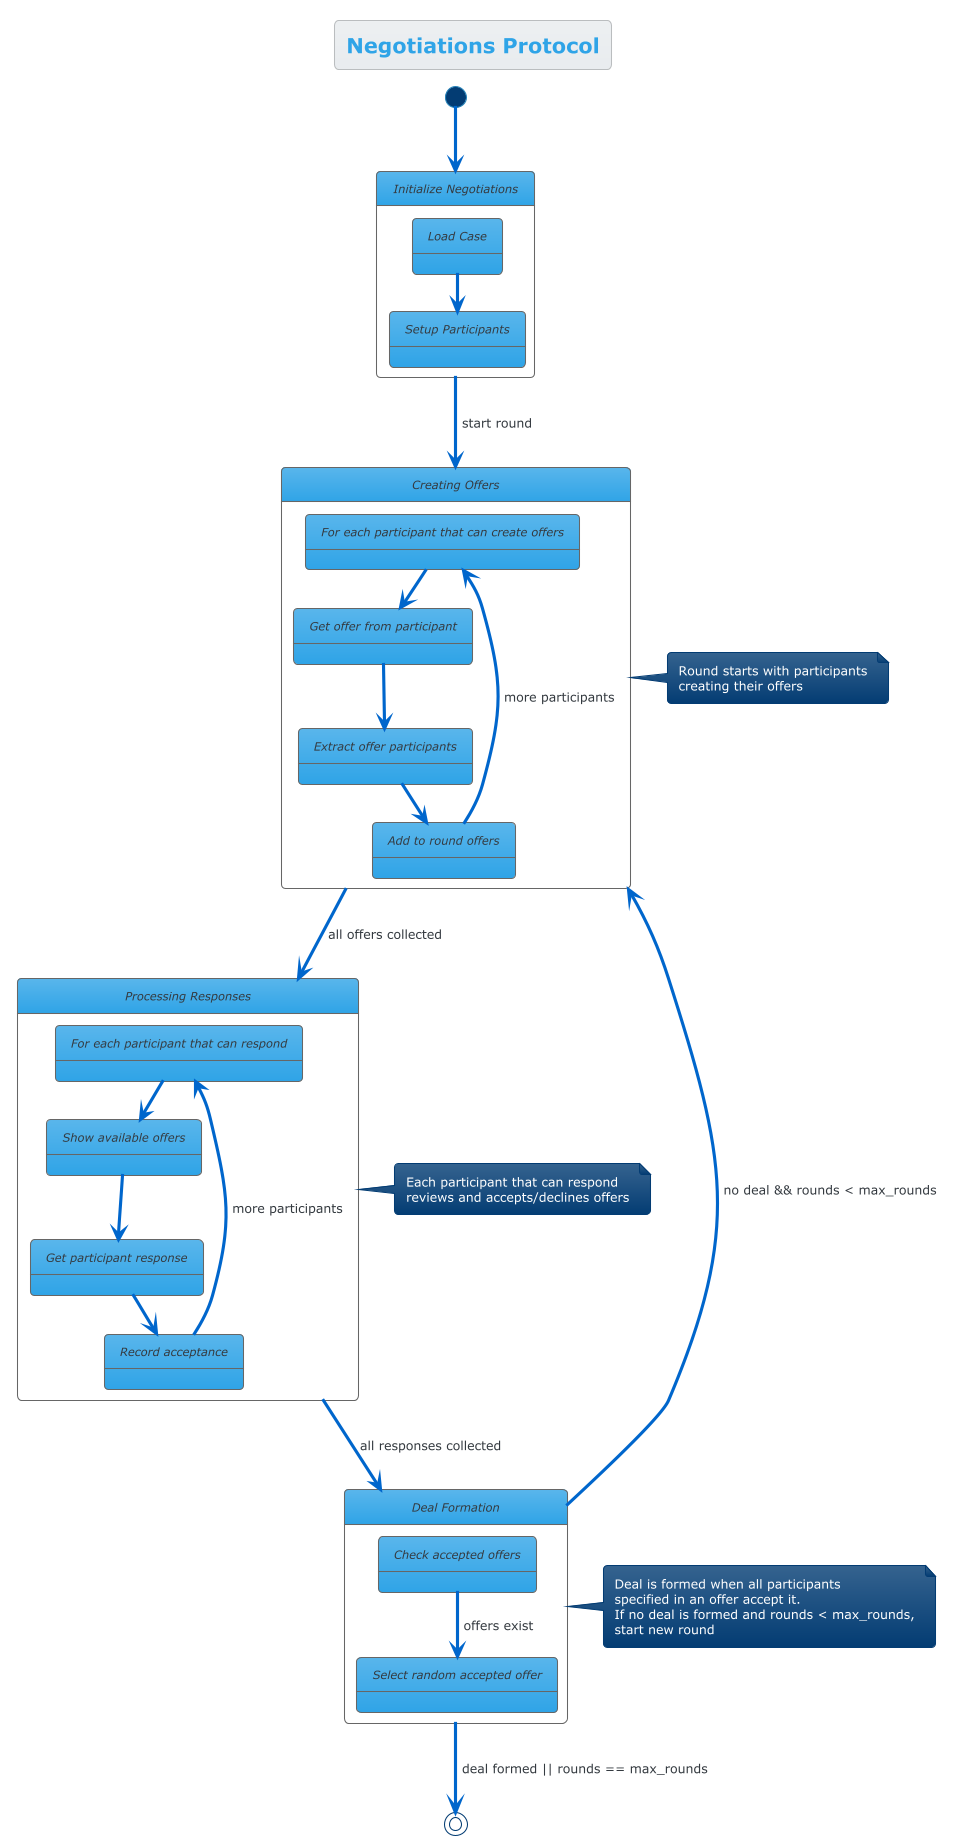

The diagram above was rendered by PlantUML. Its source (embedded in the PNG):
@startuml negotiations_protocol
!theme cerulean

' Styling
skinparam StateFontStyle bold
skinparam StateAttributeFontStyle italic
skinparam ArrowColor #0066CC
skinparam StateBorderColor #666666

title Negotiations Protocol

state "Initialize Negotiations" as Init {
    state "Load Case" as LoadCase
    state "Setup Participants" as SetupParticipants
    LoadCase --> SetupParticipants
}

state "Creating Offers" as CreatingOffers {
    state "For each participant that can create offers" as ParticipantLoop
    state "Get offer from participant" as GetOffer
    state "Extract offer participants" as ExtractParticipants
    state "Add to round offers" as AddOffer

    ParticipantLoop --> GetOffer
    GetOffer --> ExtractParticipants
    ExtractParticipants --> AddOffer
    AddOffer --> ParticipantLoop : more participants
}

state "Processing Responses" as ProcessingResponses {
    state "For each participant that can respond" as ResponseLoop
    state "Show available offers" as ShowOffers
    state "Get participant response" as GetResponse
    state "Record acceptance" as RecordAcceptance

    ResponseLoop --> ShowOffers
    ShowOffers --> GetResponse
    GetResponse --> RecordAcceptance
    RecordAcceptance --> ResponseLoop : more participants
}

state "Deal Formation" as DealFormation {
    state "Check accepted offers" as CheckOffers
    state "Select random accepted offer" as SelectOffer

    CheckOffers --> SelectOffer : offers exist
}

[*] --> Init
Init --> CreatingOffers : start round

CreatingOffers --> ProcessingResponses : all offers collected
ProcessingResponses --> DealFormation : all responses collected
DealFormation --> CreatingOffers : no deal && rounds < max_rounds
DealFormation --> [*] : deal formed || rounds == max_rounds

note right of CreatingOffers
  Round starts with participants
  creating their offers
end note

note right of ProcessingResponses
  Each participant that can respond
  reviews and accepts/declines offers
end note

note right of DealFormation
  Deal is formed when all participants
  specified in an offer accept it.
  If no deal is formed and rounds < max_rounds,
  start new round
end note

@enduml